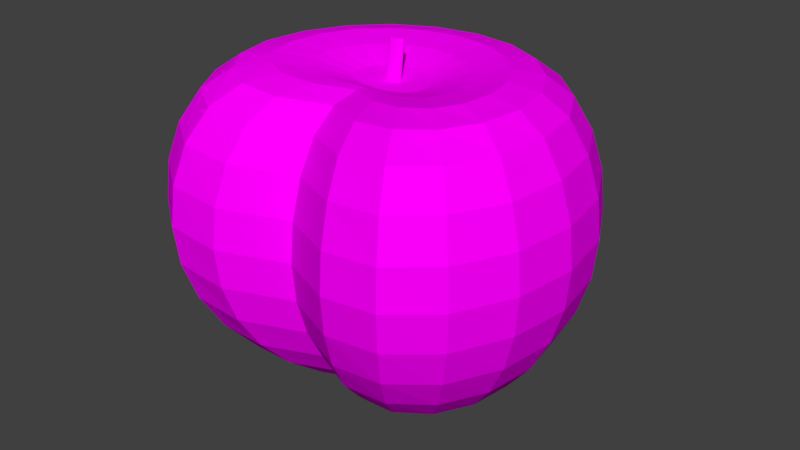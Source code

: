 # Source: peach.blend  (saved by Blender 2.79.0; exported with 4.5.12 LTS)
import bpy
from mathutils import Matrix  # noqa: F401  (used for matrix-valued properties, if any)

bpy.ops.wm.read_factory_settings(use_empty=True)
scene = bpy.context.scene
scene.name = 'Scene'

# ---- collections
col_collection_1 = bpy.data.collections.new('Collection 1'); scene.collection.children.link(col_collection_1)

# ---- images (referenced by path relative to the original .blend; pixels are not part of the script)
import os
ASSET_DIR = os.environ.get("B2B_ASSET_DIR", "")  # directory of the original .blend (textures are referenced by path, not embedded)
HERE = os.path.dirname(os.path.abspath(__file__))  # packed textures are extracted next to this script under _unpacked/

def load_image(name, relpath, width, height, colorspace="sRGB"):
    """Load a texture the original file referenced (path relative to the .blend, or extracted next to this script)."""
    p = next((c for c in (os.path.join(HERE, relpath), os.path.join(ASSET_DIR, relpath)) if relpath and os.path.exists(c)), "")
    if p:
        img = bpy.data.images.load(p, check_existing=True)
        img.name = name
    else:  # same state as the original file: an image datablock whose file is absent (Cycles renders it pink)
        img = bpy.data.images.new(name, width, height)
        img.source = "FILE"
        img.filepath = "//" + (relpath or name)
    img.colorspace_settings.name = colorspace
    return img
img_peach = load_image('peach', 'peach.png', 1024, 1024, 'sRGB')

# ---- materials (node trees are filled in below, after node groups)
mat_peach = bpy.data.materials.new('peach')
mat_peach.alpha_threshold = 0.0
mat_peach.roughness = 0.5

# ---- material node trees
mat_peach.use_nodes = True; mat_peach.node_tree.nodes.clear()
_N = mat_peach.node_tree.nodes; _L = mat_peach.node_tree.links
n0 = _N.new('ShaderNodeOutputMaterial'); n0.name = 'Material Output'; n0.location = (300, 300)
n1 = _N.new('ShaderNodeBsdfDiffuse'); n1.name = 'Diffuse BSDF'; n1.location = (10, 300)
n2 = _N.new('ShaderNodeTexImage'); n2.name = 'Image Texture'; n2.location = (-180, 300)
n2.width = 140
n2.image = img_peach
_L.new(n1.outputs[0], n0.inputs[0])
_L.new(n2.outputs[0], n1.inputs[0])
n0.is_active_output = True

# ---- world
world_world = bpy.data.worlds.new('World'); scene.world = world_world
world_world.color = (0.05088, 0.05088, 0.05088)
world_world.use_sun_shadow = False
world_world.sun_shadow_jitter_overblur = 0.0
world_world.cycles.sampling_method = 'MANUAL'

# ---- meshes
me_plane = bpy.data.meshes.new('Plane')
me_plane.from_pydata([(0.02192, -0.03748, 0.5676), (0.1248, -0.2194, 0.5938), (0.1784, -0.3484, 0.6104), (0.2294, -0.5232, 0.5889), (0.2712, -0.6653, 0.5014), (0.3022, -0.77, 0.3465), (0.3213, -0.8342, 0.161), (0.3277, -0.8558, -0.03354), (0.3213, -0.8342, -0.2292), (0.3022, -0.77, -0.4186), (0.2712, -0.6653, -0.5945), (0.2294, -0.5232, -0.7502), (0.1784, -0.3484, -0.88), (0.12, -0.1467, -0.9789), (0.05649, 0.07487, -1.043), (-0.009777, 0.3083, -1.071), (0.00778, -0.03821, 0.5673), (0.004574, -0.2057, 0.5879), (-0.001466, -0.2472, 0.5878), (0.0008011, -0.3987, 0.561), (0.002662, -0.5231, 0.4692), (0.004044, -0.6155, 0.3114), (0.004895, -0.6724, 0.124), (0.005183, -0.6916, -0.07105), (0.004895, -0.6724, -0.2661), (0.004044, -0.6155, -0.4537), (0.002662, -0.5231, -0.6266), (0.0008011, -0.3987, -0.7782), (-0.001466, -0.2472, -0.9025), (-0.004052, -0.07432, -0.9949), (-0.006858, 0.1133, -1.052), (-0.006176, -0.0379, 0.5676), (-0.1117, -0.223, 0.5938), (-0.1649, -0.3535, 0.6104), (-0.2075, -0.5298, 0.5889), (-0.2426, -0.673, 0.5014), (-0.2687, -0.7786, 0.3465), (-0.2848, -0.8433, 0.161), (-0.2902, -0.8651, -0.03354), (-0.2848, -0.8433, -0.2292), (-0.2687, -0.7786, -0.4186), (-0.2426, -0.673, -0.5945), (-0.2075, -0.5298, -0.7502), (-0.1649, -0.3535, -0.88), (-0.1165, -0.1503, -0.9789), (-0.06407, 0.07306, -1.043), (-0.01784, -0.03618, 0.5686), (-0.215, -0.2343, 0.6049), (-0.3142, -0.3807, 0.6282), (-0.3989, -0.5422, 0.6079), (-0.4681, -0.6804, 0.5224), (-0.5195, -0.7838, 0.3693), (-0.5514, -0.8423, 0.1841), (-0.5622, -0.8618, -0.01037), (-0.5514, -0.8423, -0.2061), (-0.5195, -0.7838, -0.3958), (-0.4677, -0.6863, -0.5724), (-0.3984, -0.5504, -0.7299), (-0.3142, -0.3807, -0.8621), (-0.2188, -0.1767, -0.9653), (-0.1159, 0.05529, -1.036), (-0.02571, -0.03283, 0.5695), (-0.297, -0.2106, 0.6151), (-0.4339, -0.3362, 0.6414), (-0.553, -0.4589, 0.62), (-0.6506, -0.5624, 0.5333), (-0.723, -0.6415, 0.3795), (-0.7678, -0.6873, 0.1942), (-0.783, -0.7006, -0.0006015), (-0.7678, -0.6873, -0.196), (-0.7228, -0.6451, -0.385), (-0.65, -0.5715, -0.561), (-0.5528, -0.4631, -0.7184), (-0.435, -0.3183, -0.852), (-0.3015, -0.1409, -0.9571), (-0.1571, 0.05806, -1.029), (-0.0298, -0.02836, 0.5703), (-0.3498, -0.1515, 0.6232), (-0.5117, -0.2342, 0.6503), (-0.6535, -0.3076, 0.6277), (-0.7701, -0.3642, 0.5387), (-0.857, -0.4023, 0.3823), (-0.9108, -0.4213, 0.1951), (-0.929, -0.4275, 7.451e-08), (-0.9108, -0.4213, -0.1951), (-0.857, -0.4029, -0.3827), (-0.7699, -0.3672, -0.5566), (-0.6539, -0.3017, -0.7125), (-0.5139, -0.2002, -0.8459), (-0.3554, -0.06749, -0.9515), (-0.1848, 0.09934, -1.027), (-0.03114, -0.02259, 0.5709), (-0.3682, -0.06645, 0.6289), (-0.5394, -0.09368, 0.6556), (-0.69, -0.1107, 0.6313), (-0.8141, -0.1168, 0.5402), (-0.9065, -0.1181, 0.3824), (-0.9634, -0.119, 0.1951), (-0.9826, -0.1193, 7.451e-08), (-0.9634, -0.119, -0.1951), (-0.9065, -0.1181, -0.3827), (-0.8141, -0.1154, -0.5558), (-0.6912, -0.09218, -0.711), (-0.543, -0.04004, -0.844), (-0.3754, 0.04341, -0.9503), (-0.1953, 0.1595, -1.027), (-0.02945, -0.01504, 0.5714), (-0.3498, 0.03104, 0.6325), (-0.5138, 0.06366, 0.6581), (-0.6584, 0.1041, 0.632), (-0.7772, 0.1408, 0.5402), (-0.8655, 0.168, 0.3824), (-0.9199, 0.1848, 0.1951), (-0.9383, 0.1904, 7.451e-08), (-0.9199, 0.1848, -0.1951), (-0.8655, 0.168, -0.3827), (-0.7773, 0.1421, -0.5558), (-0.6599, 0.1268, -0.711), (-0.5183, 0.132, -0.844), (-0.3584, 0.1619, -0.9503), (-0.1866, 0.2199, -1.027), (-0.02408, -0.006777, 0.5717), (-0.2963, 0.1265, 0.6345), (-0.437, 0.2155, 0.6589), (-0.5609, 0.3027, 0.632), (-0.6626, 0.3743, 0.5402), (-0.7382, 0.4275, 0.3824), (-0.7847, 0.4602, 0.1951), (-0.8004, 0.4713, 7.451e-08), (-0.7847, 0.4602, -0.1951), (-0.7382, 0.4275, -0.3827), (-0.6627, 0.3756, -0.5558), (-0.5624, 0.3254, -0.711), (-0.4417, 0.2881, -0.844), (-0.3057, 0.2694, -0.9503), (-0.1597, 0.2747, -1.027), (-0.01526, 0.0005524, 0.5719), (-0.2125, 0.2065, 0.6356), (-0.3159, 0.3402, 0.6589), (-0.4068, 0.4615, 0.632), (-0.4814, 0.561, 0.5402), (-0.5368, 0.6349, 0.3824), (-0.571, 0.6804, 0.1951), (-0.5825, 0.6958, 7.451e-08), (-0.571, 0.6804, -0.1951), (-0.5368, 0.6349, -0.3827), (-0.4815, 0.5623, -0.5558), (-0.4083, 0.4842, -0.711), (-0.3207, 0.4128, -0.844), (-0.2223, 0.3553, -0.9503), (-0.1172, 0.3185, -1.027), (-0.003888, 0.005594, 0.572), (-0.1065, 0.26, 0.636), (-0.1622, 0.4214, 0.6589), (-0.2112, 0.5648, 0.632), (-0.2514, 0.6825, 0.5402), (-0.2813, 0.77, 0.3824), (-0.2997, 0.8238, 0.1951), (-0.3059, 0.842, 7.451e-08), (-0.2997, 0.8238, -0.1951), (-0.2813, 0.77, -0.3827), (-0.2515, 0.6839, -0.5558), (-0.2127, 0.5876, -0.711), (-0.167, 0.494, -0.844), (-0.1164, 0.4113, -0.9503), (-0.06325, 0.347, -1.027), (0.008842, 0.0075, 0.572), (0.0115, 0.2799, 0.6361), (0.009012, 0.4512, 0.6589), (0.006745, 0.6027, 0.632), (0.004885, 0.7271, 0.5402), (0.003502, 0.8195, 0.3824), (0.002651, 0.8764, 0.1951), (0.002364, 0.8956, 7.451e-08), (0.002651, 0.8764, -0.1951), (0.003502, 0.8195, -0.3827), (0.004796, 0.7284, -0.5558), (0.005253, 0.6254, -0.711), (0.004245, 0.5238, -0.844), (0.00152, 0.4318, -0.9503), (-0.003112, 0.3575, -1.027), (-0.04429, 0.04507, 0.7557), (0.07308, 0.1086, 0.5888), (0.13, 0.2635, 0.636), (0.1811, 0.4266, 0.6589), (0.2257, 0.5714, 0.632), (0.2624, 0.6902, 0.5402), (0.2896, 0.7785, 0.3824), (0.3064, 0.8329, 0.1951), (0.3121, 0.8513, 7.451e-08), (0.3064, 0.8329, -0.1951), (0.2896, 0.7785, -0.3827), (0.2623, 0.6916, -0.5558), (0.2243, 0.5941, -0.711), (0.1763, 0.4992, -0.844), (0.12, 0.4148, -0.9503), (0.05731, 0.3488, -1.027), (0.03295, 0.001291, 0.5719), (0.2373, 0.2132, 0.6356), (0.3371, 0.35, 0.6589), (0.4243, 0.4739, 0.632), (0.4959, 0.5756, 0.5402), (0.5491, 0.6512, 0.3824), (0.5819, 0.6977, 0.1951), (0.5929, 0.7134, 7.451e-08), (0.5819, 0.6977, -0.1951), (0.5491, 0.6512, -0.3827), (0.4958, 0.5769, -0.5558), (0.4229, 0.4966, -0.711), (0.3324, 0.4226, -0.844), (0.2275, 0.3621, -0.9503), (0.1121, 0.3219, -1.027), (0.04174, -0.005714, 0.5717), (0.3228, 0.1358, 0.6345), (0.4619, 0.229, 0.6589), (0.5831, 0.3198, 0.632), (0.6826, 0.3944, 0.5402), (0.7566, 0.4498, 0.3824), (0.8021, 0.484, 0.1951), (0.8175, 0.4955, 7.451e-08), (0.8021, 0.484, -0.1951), (0.7566, 0.4498, -0.3827), (0.6825, 0.3958, -0.5558), (0.5816, 0.3425, -0.711), (0.4571, 0.3015, -0.844), (0.3134, 0.2787, -0.9503), (0.1559, 0.2794, -1.027), (0.04703, -0.01369, 0.5714), (0.378, 0.04193, 0.6325), (0.5428, 0.07946, 0.6581), (0.6865, 0.1242, 0.632), (0.8042, 0.1644, 0.5402), (0.8916, 0.1943, 0.3824), (0.9455, 0.2127, 0.1951), (0.9637, 0.2189, 7.451e-08), (0.9455, 0.2127, -0.1951), (0.8916, 0.1943, -0.3827), (0.8041, 0.1658, -0.5558), (0.685, 0.1469, -0.711), (0.5383, 0.1478, -0.844), (0.3694, 0.1728, -0.9503), (0.1844, 0.2255, -1.027), (0.04862, -0.02104, 0.5709), (0.3971, -0.055, 0.6289), (0.5716, -0.07706, 0.6556), (0.7241, -0.08958, 0.6313), (0.8487, -0.09188, 0.5402), (0.9411, -0.0905, 0.3824), (0.998, -0.08965, 0.1951), (1.017, -0.08936, 7.451e-08), (0.998, -0.08965, -0.1951), (0.9411, -0.0905, -0.3827), (0.8486, -0.09053, -0.5558), (0.7229, -0.07102, -0.711), (0.5681, -0.02341, -0.844), (0.3899, 0.05486, -0.9503), (0.1949, 0.1653, -1.027), (0.04711, -0.02687, 0.5703), (0.378, -0.1406, 0.6232), (0.545, -0.2184, 0.6503), (0.6914, -0.2875, 0.6277), (0.8113, -0.3405, 0.5387), (0.9001, -0.376, 0.3823), (0.9545, -0.3934, 0.1951), (0.9729, -0.3991, 7.451e-08), (0.9545, -0.3934, -0.1951), (0.9002, -0.3766, -0.3827), (0.8115, -0.3436, -0.5566), (0.691, -0.2816, -0.7125), (0.5427, -0.1844, -0.8459), (0.3725, -0.0566, -0.9515), (0.1862, 0.1049, -1.027), (0.04259, -0.03167, 0.5695), (0.3222, -0.2014, 0.6151), (0.465, -0.3228, 0.6414), (0.591, -0.4418, 0.62), (0.6946, -0.5423, 0.5333), (0.7717, -0.6191, 0.3795), (0.819, -0.6635, 0.1942), (0.8348, -0.6764, -0.0006015), (0.819, -0.6635, -0.196), (0.7719, -0.6227, -0.385), (0.6952, -0.5513, -0.561), (0.5912, -0.4459, -0.7184), (0.4638, -0.3048, -0.852), (0.3176, -0.1317, -0.9571), (0.1585, 0.06278, -1.029), (0.03409, -0.03539, 0.5685), (0.2348, -0.2275, 0.6049), (0.3389, -0.3709, 0.6282), (0.4322, -0.5298, 0.6079), (0.5092, -0.6658, 0.5224), (0.5665, -0.7676, 0.3693), (0.6014, -0.8251, 0.1841), (0.6132, -0.8442, -0.01037), (0.6014, -0.8251, -0.2061), (0.5665, -0.7676, -0.3958), (0.5096, -0.6717, -0.5724), (0.4328, -0.538, -0.7299), (0.3389, -0.3709, -0.8621), (0.2311, -0.17, -0.9653), (0.1134, 0.05872, -1.036), (0.009361, -0.1337, 0.5649), (0.06998, -0.1306, 0.5661), (-0.05058, -0.1324, 0.5661), (-0.1041, -0.1246, 0.5694), (-0.1463, -0.1067, 0.5737), (-0.1732, -0.07735, 0.5779), (-0.1822, -0.0387, 0.5816), (-0.1725, 0.004745, 0.5845), (-0.1448, 0.04721, 0.5866), (-0.1017, 0.08287, 0.588), (-0.04747, 0.1068, 0.5888), (0.01276, 0.1158, 0.5891), (0.02158, 0.005974, 0.572), (0.1276, 0.0863, 0.588), (0.1708, 0.05193, 0.5866), (0.1986, 0.0103, 0.5845), (0.2079, -0.03286, 0.5816), (0.1978, -0.0718, 0.5779), (0.1693, -0.1019, 0.5737), (0.1252, -0.1212, 0.5694), (0.02683, 0.03815, 0.7554), (-0.04966, 0.0368, 0.7554), (0.02153, 0.04613, 0.7557), (-0.05135, 0.02925, 0.7549), (0.01275, 0.05314, 0.7559), (0.001717, 0.01437, 0.7516), (-0.05, 0.02348, 0.7543), (0.001369, 0.05782, 0.756), (0.01388, 0.01646, 0.7525), (-0.04592, 0.01902, 0.7535), (-0.01136, 0.05934, 0.756), (0.02238, 0.02017, 0.7535), (-0.03805, 0.01566, 0.7526), (-0.02409, 0.05744, 0.756), (-0.03547, 0.0524, 0.7559), (0.02691, 0.02497, 0.7543), (0.02841, 0.03081, 0.7549), (-0.02638, 0.01395, 0.7516), (-0.01243, 0.01364, 0.7513)], [], [(14, 13, 29, 30), (7, 6, 22, 23), (15, 14, 30), (8, 7, 23, 24), (1, 303, 302, 17), (9, 8, 24, 25), (2, 1, 17, 18), (10, 9, 25, 26), (3, 2, 18, 19), (11, 10, 26, 27), (4, 3, 19, 20), (12, 11, 27, 28), (5, 4, 20, 21), (13, 12, 28, 29), (6, 5, 21, 22), (29, 28, 43, 44), (22, 21, 36, 37), (30, 29, 44, 45), (23, 22, 37, 38), (15, 30, 45), (24, 23, 38, 39), (17, 302, 304, 32), (25, 24, 39, 40), (18, 17, 32, 33), (26, 25, 40, 41), (19, 18, 33, 34), (27, 26, 41, 42), (20, 19, 34, 35), (28, 27, 42, 43), (21, 20, 35, 36), (33, 32, 47, 48), (41, 40, 55, 56), (34, 33, 48, 49), (42, 41, 56, 57), (35, 34, 49, 50), (43, 42, 57, 58), (36, 35, 50, 51), (44, 43, 58, 59), (37, 36, 51, 52), (45, 44, 59, 60), (38, 37, 52, 53), (15, 45, 60), (39, 38, 53, 54), (32, 304, 305, 47), (40, 39, 54, 55), (52, 51, 66, 67), (60, 59, 74, 75), (53, 52, 67, 68), (15, 60, 75), (54, 53, 68, 69), (47, 305, 306, 62), (55, 54, 69, 70), (48, 47, 62, 63), (56, 55, 70, 71), (49, 48, 63, 64), (57, 56, 71, 72), (50, 49, 64, 65), (58, 57, 72, 73), (51, 50, 65, 66), (59, 58, 73, 74), (71, 70, 85, 86), (64, 63, 78, 79), (72, 71, 86, 87), (65, 64, 79, 80), (73, 72, 87, 88), (66, 65, 80, 81), (74, 73, 88, 89), (67, 66, 81, 82), (75, 74, 89, 90), (68, 67, 82, 83), (15, 75, 90), (69, 68, 83, 84), (62, 306, 307, 77), (70, 69, 84, 85), (63, 62, 77, 78), (90, 89, 104, 105), (83, 82, 97, 98), (15, 90, 105), (84, 83, 98, 99), (77, 307, 308, 92), (85, 84, 99, 100), (78, 77, 92, 93), (86, 85, 100, 101), (79, 78, 93, 94), (87, 86, 101, 102), (80, 79, 94, 95), (88, 87, 102, 103), (81, 80, 95, 96), (89, 88, 103, 104), (82, 81, 96, 97), (102, 101, 116, 117), (95, 94, 109, 110), (103, 102, 117, 118), (96, 95, 110, 111), (104, 103, 118, 119), (97, 96, 111, 112), (105, 104, 119, 120), (98, 97, 112, 113), (15, 105, 120), (99, 98, 113, 114), (92, 308, 309, 107), (100, 99, 114, 115), (93, 92, 107, 108), (101, 100, 115, 116), (94, 93, 108, 109), (15, 120, 135), (114, 113, 128, 129), (107, 309, 310, 122), (115, 114, 129, 130), (108, 107, 122, 123), (116, 115, 130, 131), (109, 108, 123, 124), (117, 116, 131, 132), (110, 109, 124, 125), (118, 117, 132, 133), (111, 110, 125, 126), (119, 118, 133, 134), (112, 111, 126, 127), (120, 119, 134, 135), (113, 112, 127, 128), (125, 124, 139, 140), (133, 132, 147, 148), (126, 125, 140, 141), (134, 133, 148, 149), (127, 126, 141, 142), (135, 134, 149, 150), (128, 127, 142, 143), (15, 135, 150), (129, 128, 143, 144), (122, 310, 311, 137), (130, 129, 144, 145), (123, 122, 137, 138), (131, 130, 145, 146), (124, 123, 138, 139), (132, 131, 146, 147), (144, 143, 158, 159), (137, 311, 312, 152), (145, 144, 159, 160), (138, 137, 152, 153), (146, 145, 160, 161), (139, 138, 153, 154), (147, 146, 161, 162), (140, 139, 154, 155), (148, 147, 162, 163), (141, 140, 155, 156), (149, 148, 163, 164), (142, 141, 156, 157), (150, 149, 164, 165), (143, 142, 157, 158), (15, 150, 165), (163, 162, 177, 178), (156, 155, 170, 171), (164, 163, 178, 179), (157, 156, 171, 172), (165, 164, 179, 180), (158, 157, 172, 173), (15, 165, 180), (159, 158, 173, 174), (152, 312, 313, 167), (160, 159, 174, 175), (153, 152, 167, 168), (161, 160, 175, 176), (154, 153, 168, 169), (162, 161, 176, 177), (155, 154, 169, 170), (167, 313, 182, 183), (175, 174, 190, 191), (168, 167, 183, 184), (176, 175, 191, 192), (169, 168, 184, 185), (177, 176, 192, 193), (170, 169, 185, 186), (178, 177, 193, 194), (171, 170, 186, 187), (179, 178, 194, 195), (172, 171, 187, 188), (180, 179, 195, 196), (173, 172, 188, 189), (15, 180, 196), (174, 173, 189, 190), (187, 186, 201, 202), (195, 194, 209, 210), (188, 187, 202, 203), (196, 195, 210, 211), (189, 188, 203, 204), (15, 196, 211), (190, 189, 204, 205), (183, 182, 315, 198), (191, 190, 205, 206), (184, 183, 198, 199), (192, 191, 206, 207), (185, 184, 199, 200), (193, 192, 207, 208), (186, 185, 200, 201), (194, 193, 208, 209), (206, 205, 220, 221), (199, 198, 213, 214), (207, 206, 221, 222), (200, 199, 214, 215), (208, 207, 222, 223), (201, 200, 215, 216), (209, 208, 223, 224), (202, 201, 216, 217), (210, 209, 224, 225), (203, 202, 217, 218), (211, 210, 225, 226), (204, 203, 218, 219), (15, 211, 226), (205, 204, 219, 220), (198, 315, 316, 213), (225, 224, 239, 240), (218, 217, 232, 233), (226, 225, 240, 241), (219, 218, 233, 234), (15, 226, 241), (220, 219, 234, 235), (213, 316, 317, 228), (221, 220, 235, 236), (214, 213, 228, 229), (222, 221, 236, 237), (215, 214, 229, 230), (223, 222, 237, 238), (216, 215, 230, 231), (224, 223, 238, 239), (217, 216, 231, 232), (237, 236, 251, 252), (230, 229, 244, 245), (238, 237, 252, 253), (231, 230, 245, 246), (239, 238, 253, 254), (232, 231, 246, 247), (240, 239, 254, 255), (233, 232, 247, 248), (241, 240, 255, 256), (234, 233, 248, 249), (15, 241, 256), (235, 234, 249, 250), (228, 317, 318, 243), (236, 235, 250, 251), (229, 228, 243, 244), (256, 255, 270, 271), (249, 248, 263, 264), (15, 256, 271), (250, 249, 264, 265), (243, 318, 319, 258), (251, 250, 265, 266), (244, 243, 258, 259), (252, 251, 266, 267), (245, 244, 259, 260), (253, 252, 267, 268), (246, 245, 260, 261), (254, 253, 268, 269), (247, 246, 261, 262), (255, 254, 269, 270), (248, 247, 262, 263), (260, 259, 274, 275), (268, 267, 282, 283), (261, 260, 275, 276), (269, 268, 283, 284), (262, 261, 276, 277), (270, 269, 284, 285), (263, 262, 277, 278), (271, 270, 285, 286), (264, 263, 278, 279), (15, 271, 286), (265, 264, 279, 280), (258, 319, 320, 273), (266, 265, 280, 281), (259, 258, 273, 274), (267, 266, 281, 282), (279, 278, 293, 294), (15, 286, 301), (280, 279, 294, 295), (273, 320, 321, 288), (281, 280, 295, 296), (274, 273, 288, 289), (282, 281, 296, 297), (275, 274, 289, 290), (283, 282, 297, 298), (276, 275, 290, 291), (284, 283, 298, 299), (277, 276, 291, 292), (285, 284, 299, 300), (278, 277, 292, 293), (286, 285, 300, 301), (298, 297, 10, 11), (291, 290, 3, 4), (299, 298, 11, 12), (292, 291, 4, 5), (300, 299, 12, 13), (293, 292, 5, 6), (301, 300, 13, 14), (294, 293, 6, 7), (15, 301, 14), (295, 294, 7, 8), (288, 321, 303, 1), (296, 295, 8, 9), (289, 288, 1, 2), (297, 296, 9, 10), (290, 289, 2, 3), (0, 16, 302, 303), (16, 31, 304, 302), (31, 46, 305, 304), (46, 61, 306, 305), (61, 76, 307, 306), (76, 91, 308, 307), (91, 106, 309, 308), (106, 121, 310, 309), (121, 136, 311, 310), (136, 151, 312, 311), (151, 166, 313, 312), (166, 314, 182, 313), (314, 197, 315, 182), (197, 212, 316, 315), (212, 227, 317, 316), (227, 242, 318, 317), (242, 257, 319, 318), (257, 272, 320, 319), (272, 287, 321, 320), (287, 0, 303, 321), (31, 16, 340, 339), (257, 242, 338, 337), (151, 136, 336, 335), (46, 31, 339, 334), (272, 257, 337, 333), (166, 151, 335, 332), (61, 46, 334, 331), (287, 272, 333, 330), (314, 166, 332, 329), (76, 61, 331, 328), (0, 287, 330, 327), (197, 314, 329, 326), (91, 76, 328, 325), (212, 197, 326, 324), (106, 91, 325, 323), (227, 212, 324, 322), (121, 106, 323, 181), (16, 0, 327, 340), (242, 227, 322, 338), (136, 121, 181, 336), (328, 323, 325), (334, 336, 181, 331), (336, 334, 339, 335), (340, 332, 335, 339), (332, 340, 327, 329), (330, 326, 329, 327), (333, 324, 326, 330), (322, 324, 333, 337), (331, 181, 323, 328), (338, 322, 337)])
_uv = me_plane.uv_layers.new(name='UVMap')
_uv.uv.foreach_set('vector', [0.3878, 0.3601, 0.3316, 0.3614, 0.3555, 0.3351, 0.4019, 0.3491, 0.1425, 0.5159, 0.1332, 0.548, 0.047, 0.533, 0.06584, 0.4764, 0.4465, 0.3667, 0.3878, 0.3601, 0.4019, 0.3491, 0.1565, 0.4848, 0.1425, 0.5159, 0.06584, 0.4764, 0.09574, 0.4257, 0.1404, 0.7226, 0.1467, 0.7515, 0.1338, 0.7642, 0.1157, 0.7482, 0.1756, 0.4543, 0.1565, 0.4848, 0.09574, 0.4257, 0.1364, 0.3824, 0.1326, 0.6876, 0.1404, 0.7226, 0.1157, 0.7482, 0.1059, 0.7393, 0.2013, 0.4244, 0.1756, 0.4543, 0.1364, 0.3824, 0.1869, 0.3492, 0.1273, 0.6475, 0.1326, 0.6876, 0.1059, 0.7393, 0.07896, 0.6962, 0.2354, 0.3966, 0.2013, 0.4244, 0.1869, 0.3492, 0.2445, 0.3298, 0.1264, 0.6146, 0.1273, 0.6475, 0.07896, 0.6962, 0.06015, 0.6499, 0.2793, 0.374, 0.2354, 0.3966, 0.2445, 0.3298, 0.3029, 0.3263, 0.1276, 0.5812, 0.1264, 0.6146, 0.06015, 0.6499, 0.047, 0.5938, 0.3316, 0.3614, 0.2793, 0.374, 0.3029, 0.3263, 0.3555, 0.3351, 0.1332, 0.548, 0.1276, 0.5812, 0.047, 0.5938, 0.047, 0.533, 0.6117, 0.4779, 0.5654, 0.4486, 0.5773, 0.398, 0.61, 0.4431, 0.5167, 0.1198, 0.5592, 0.07701, 0.6043, 0.1383, 0.5853, 0.1661, 0.6575, 0.499, 0.6117, 0.4779, 0.61, 0.4431, 0.6536, 0.4818, 0.4908, 0.1735, 0.5167, 0.1198, 0.5853, 0.1661, 0.5699, 0.1961, 0.7052, 0.5159, 0.6575, 0.499, 0.6536, 0.4818, 0.4773, 0.2313, 0.4908, 0.1735, 0.5699, 0.1961, 0.5587, 0.2289, 0.7098, 0.01744, 0.7318, 0.01573, 0.7318, 0.03221, 0.7088, 0.04952, 0.4773, 0.2918, 0.4773, 0.2313, 0.5587, 0.2289, 0.552, 0.2651, 0.6981, 0.02043, 0.7098, 0.01744, 0.7088, 0.04952, 0.6804, 0.0686, 0.4924, 0.3517, 0.4773, 0.2918, 0.552, 0.2651, 0.551, 0.3056, 0.6517, 0.03004, 0.6981, 0.02043, 0.6804, 0.0686, 0.6496, 0.09196, 0.5229, 0.4061, 0.4924, 0.3517, 0.551, 0.3056, 0.5583, 0.3505, 0.6072, 0.04784, 0.6517, 0.03004, 0.6496, 0.09196, 0.6264, 0.114, 0.5654, 0.4486, 0.5229, 0.4061, 0.5583, 0.3505, 0.5773, 0.398, 0.5592, 0.07701, 0.6072, 0.04784, 0.6264, 0.114, 0.6043, 0.1383, 0.6804, 0.0686, 0.7088, 0.04952, 0.7088, 0.07382, 0.684, 0.09977, 0.551, 0.3056, 0.552, 0.2651, 0.5938, 0.2609, 0.5897, 0.2923, 0.6496, 0.09196, 0.6804, 0.0686, 0.684, 0.09977, 0.6634, 0.1225, 0.5583, 0.3505, 0.551, 0.3056, 0.5897, 0.2923, 0.5901, 0.329, 0.6264, 0.114, 0.6496, 0.09196, 0.6634, 0.1225, 0.6474, 0.1423, 0.5773, 0.398, 0.5583, 0.3505, 0.5901, 0.329, 0.598, 0.3717, 0.6043, 0.1383, 0.6264, 0.114, 0.6474, 0.1423, 0.6328, 0.1632, 0.61, 0.4431, 0.5773, 0.398, 0.598, 0.3717, 0.6184, 0.4197, 0.5853, 0.1661, 0.6043, 0.1383, 0.6328, 0.1632, 0.6205, 0.1855, 0.6536, 0.4818, 0.61, 0.4431, 0.6184, 0.4197, 0.6547, 0.4683, 0.5699, 0.1961, 0.5853, 0.1661, 0.6205, 0.1855, 0.6095, 0.2085, 0.7052, 0.5159, 0.6536, 0.4818, 0.6547, 0.4683, 0.5587, 0.2289, 0.5699, 0.1961, 0.6095, 0.2085, 0.6006, 0.2334, 0.7088, 0.04952, 0.7318, 0.03221, 0.7336, 0.04586, 0.7088, 0.07382, 0.552, 0.2651, 0.5587, 0.2289, 0.6006, 0.2334, 0.5938, 0.2609, 0.6205, 0.1855, 0.6328, 0.1632, 0.6598, 0.1773, 0.6501, 0.198, 0.6547, 0.4683, 0.6184, 0.4197, 0.6347, 0.4091, 0.6592, 0.4595, 0.6095, 0.2085, 0.6205, 0.1855, 0.6501, 0.198, 0.6416, 0.2192, 0.7052, 0.5159, 0.6547, 0.4683, 0.6592, 0.4595, 0.6006, 0.2334, 0.6095, 0.2085, 0.6416, 0.2192, 0.634, 0.2416, 0.7088, 0.07382, 0.7336, 0.04586, 0.7376, 0.0561, 0.7153, 0.09032, 0.5938, 0.2609, 0.6006, 0.2334, 0.634, 0.2416, 0.6273, 0.2657, 0.684, 0.09977, 0.7088, 0.07382, 0.7153, 0.09032, 0.6964, 0.1179, 0.5897, 0.2923, 0.5938, 0.2609, 0.6273, 0.2657, 0.6221, 0.2929, 0.6634, 0.1225, 0.684, 0.09977, 0.6964, 0.1179, 0.6823, 0.1394, 0.5901, 0.329, 0.5897, 0.2923, 0.6221, 0.2929, 0.6197, 0.3249, 0.6474, 0.1423, 0.6634, 0.1225, 0.6823, 0.1394, 0.671, 0.158, 0.598, 0.3717, 0.5901, 0.329, 0.6197, 0.3249, 0.6226, 0.3634, 0.6328, 0.1632, 0.6474, 0.1423, 0.671, 0.158, 0.6598, 0.1773, 0.6184, 0.4197, 0.598, 0.3717, 0.6226, 0.3634, 0.6347, 0.4091, 0.6221, 0.2929, 0.6273, 0.2657, 0.661, 0.2755, 0.6538, 0.3004, 0.6823, 0.1394, 0.6964, 0.1179, 0.7137, 0.1285, 0.7044, 0.1495, 0.6197, 0.3249, 0.6221, 0.2929, 0.6538, 0.3004, 0.6486, 0.3293, 0.671, 0.158, 0.6823, 0.1394, 0.7044, 0.1495, 0.6969, 0.1679, 0.6226, 0.3634, 0.6197, 0.3249, 0.6486, 0.3293, 0.6475, 0.3643, 0.6598, 0.1773, 0.671, 0.158, 0.6969, 0.1679, 0.6896, 0.1881, 0.6347, 0.4091, 0.6226, 0.3634, 0.6475, 0.3643, 0.6529, 0.4067, 0.6501, 0.198, 0.6598, 0.1773, 0.6896, 0.1881, 0.6826, 0.2095, 0.6592, 0.4595, 0.6347, 0.4091, 0.6529, 0.4067, 0.6704, 0.457, 0.6416, 0.2192, 0.6501, 0.198, 0.6826, 0.2095, 0.6755, 0.231, 0.7052, 0.5159, 0.6592, 0.4595, 0.6704, 0.457, 0.634, 0.2416, 0.6416, 0.2192, 0.6755, 0.231, 0.6684, 0.2528, 0.7153, 0.09032, 0.7376, 0.0561, 0.744, 0.06258, 0.7271, 0.09988, 0.6273, 0.2657, 0.634, 0.2416, 0.6684, 0.2528, 0.661, 0.2755, 0.6964, 0.1179, 0.7153, 0.09032, 0.7271, 0.09988, 0.7137, 0.1285, 0.6704, 0.457, 0.6529, 0.4067, 0.6746, 0.4119, 0.6841, 0.4592, 0.6755, 0.231, 0.6826, 0.2095, 0.7167, 0.2192, 0.7105, 0.2415, 0.7052, 0.5159, 0.6704, 0.457, 0.6841, 0.4592, 0.6684, 0.2528, 0.6755, 0.231, 0.7105, 0.2415, 0.7035, 0.264, 0.7271, 0.09988, 0.744, 0.06258, 0.7523, 0.06559, 0.7427, 0.1045, 0.661, 0.2755, 0.6684, 0.2528, 0.7035, 0.264, 0.6956, 0.2872, 0.7137, 0.1285, 0.7271, 0.09988, 0.7427, 0.1045, 0.7352, 0.1336, 0.6538, 0.3004, 0.661, 0.2755, 0.6956, 0.2872, 0.6867, 0.3118, 0.7044, 0.1495, 0.7137, 0.1285, 0.7352, 0.1336, 0.7303, 0.1553, 0.6486, 0.3293, 0.6538, 0.3004, 0.6867, 0.3118, 0.6789, 0.3396, 0.6969, 0.1679, 0.7044, 0.1495, 0.7303, 0.1553, 0.7266, 0.1749, 0.6475, 0.3643, 0.6486, 0.3293, 0.6789, 0.3396, 0.6741, 0.3724, 0.6896, 0.1881, 0.6969, 0.1679, 0.7266, 0.1749, 0.7221, 0.1967, 0.6529, 0.4067, 0.6475, 0.3643, 0.6741, 0.3724, 0.6746, 0.4119, 0.6826, 0.2095, 0.6896, 0.1881, 0.7221, 0.1967, 0.7167, 0.2192, 0.6789, 0.3396, 0.6867, 0.3118, 0.7207, 0.3263, 0.7101, 0.3543, 0.7266, 0.1749, 0.7303, 0.1553, 0.7604, 0.1576, 0.7596, 0.179, 0.6741, 0.3724, 0.6789, 0.3396, 0.7101, 0.3543, 0.7013, 0.3859, 0.7221, 0.1967, 0.7266, 0.1749, 0.7596, 0.179, 0.7572, 0.2027, 0.6746, 0.4119, 0.6741, 0.3724, 0.7013, 0.3859, 0.6961, 0.4223, 0.7167, 0.2192, 0.7221, 0.1967, 0.7572, 0.2027, 0.7531, 0.2272, 0.6841, 0.4592, 0.6746, 0.4119, 0.6961, 0.4223, 0.6967, 0.4649, 0.7105, 0.2415, 0.7167, 0.2192, 0.7531, 0.2272, 0.7475, 0.2515, 0.7052, 0.5159, 0.6841, 0.4592, 0.6967, 0.4649, 0.7035, 0.264, 0.7105, 0.2415, 0.7475, 0.2515, 0.7404, 0.2758, 0.7427, 0.1045, 0.7523, 0.06559, 0.7623, 0.06511, 0.7613, 0.1042, 0.6956, 0.2872, 0.7035, 0.264, 0.7404, 0.2758, 0.7314, 0.3005, 0.7352, 0.1336, 0.7427, 0.1045, 0.7613, 0.1042, 0.7605, 0.1342, 0.6867, 0.3118, 0.6956, 0.2872, 0.7314, 0.3005, 0.7207, 0.3263, 0.7303, 0.1553, 0.7352, 0.1336, 0.7605, 0.1342, 0.7604, 0.1576, 0.7052, 0.5159, 0.6967, 0.4649, 0.7077, 0.474, 0.7404, 0.2758, 0.7475, 0.2515, 0.7887, 0.2613, 0.781, 0.2888, 0.7613, 0.1042, 0.7623, 0.06511, 0.7731, 0.06108, 0.7821, 0.09903, 0.7314, 0.3005, 0.7404, 0.2758, 0.781, 0.2888, 0.7703, 0.3165, 0.7605, 0.1342, 0.7613, 0.1042, 0.7821, 0.09903, 0.7891, 0.1303, 0.7207, 0.3263, 0.7314, 0.3005, 0.7703, 0.3165, 0.7567, 0.3445, 0.7604, 0.1576, 0.7605, 0.1342, 0.7891, 0.1303, 0.7938, 0.1557, 0.7101, 0.3543, 0.7207, 0.3263, 0.7567, 0.3445, 0.742, 0.3736, 0.7596, 0.179, 0.7604, 0.1576, 0.7938, 0.1557, 0.796, 0.1792, 0.7013, 0.3859, 0.7101, 0.3543, 0.742, 0.3736, 0.7278, 0.4044, 0.7572, 0.2027, 0.7596, 0.179, 0.796, 0.1792, 0.7961, 0.2059, 0.6961, 0.4223, 0.7013, 0.3859, 0.7278, 0.4044, 0.7158, 0.4376, 0.7531, 0.2272, 0.7572, 0.2027, 0.7961, 0.2059, 0.7937, 0.2337, 0.6967, 0.4649, 0.6961, 0.4223, 0.7158, 0.4376, 0.7077, 0.474, 0.7475, 0.2515, 0.7531, 0.2272, 0.7937, 0.2337, 0.7887, 0.2613, 0.796, 0.1792, 0.7938, 0.1557, 0.8306, 0.1477, 0.8373, 0.1742, 0.7278, 0.4044, 0.742, 0.3736, 0.7753, 0.3996, 0.7535, 0.4293, 0.7961, 0.2059, 0.796, 0.1792, 0.8373, 0.1742, 0.8412, 0.2051, 0.7158, 0.4376, 0.7278, 0.4044, 0.7535, 0.4293, 0.7331, 0.458, 0.7937, 0.2337, 0.7961, 0.2059, 0.8412, 0.2051, 0.8413, 0.2382, 0.7077, 0.474, 0.7158, 0.4376, 0.7331, 0.458, 0.7163, 0.4861, 0.7887, 0.2613, 0.7937, 0.2337, 0.8413, 0.2382, 0.8369, 0.2713, 0.7052, 0.5159, 0.7077, 0.474, 0.7163, 0.4861, 0.781, 0.2888, 0.7887, 0.2613, 0.8369, 0.2713, 0.8281, 0.3043, 0.7821, 0.09903, 0.7731, 0.06108, 0.7839, 0.05349, 0.804, 0.08841, 0.7703, 0.3165, 0.781, 0.2888, 0.8281, 0.3043, 0.8146, 0.3368, 0.7891, 0.1303, 0.7821, 0.09903, 0.804, 0.08841, 0.8202, 0.1204, 0.7567, 0.3445, 0.7703, 0.3165, 0.8146, 0.3368, 0.7964, 0.3687, 0.7938, 0.1557, 0.7891, 0.1303, 0.8202, 0.1204, 0.8306, 0.1477, 0.742, 0.3736, 0.7567, 0.3445, 0.7964, 0.3687, 0.7753, 0.3996, 0.8281, 0.3043, 0.8369, 0.2713, 0.8971, 0.2818, 0.8865, 0.3239, 0.804, 0.08841, 0.7839, 0.05349, 0.7936, 0.04239, 0.8255, 0.07121, 0.8146, 0.3368, 0.8281, 0.3043, 0.8865, 0.3239, 0.8678, 0.3646, 0.8202, 0.1204, 0.804, 0.08841, 0.8255, 0.07121, 0.8526, 0.1019, 0.7964, 0.3687, 0.8146, 0.3368, 0.8678, 0.3646, 0.8416, 0.4023, 0.8306, 0.1477, 0.8202, 0.1204, 0.8526, 0.1019, 0.8714, 0.1306, 0.7753, 0.3996, 0.7964, 0.3687, 0.8416, 0.4023, 0.8104, 0.4353, 0.8373, 0.1742, 0.8306, 0.1477, 0.8714, 0.1306, 0.8853, 0.1607, 0.7535, 0.4293, 0.7753, 0.3996, 0.8104, 0.4353, 0.7778, 0.4624, 0.8412, 0.2051, 0.8373, 0.1742, 0.8853, 0.1607, 0.8958, 0.1979, 0.7331, 0.458, 0.7535, 0.4293, 0.7778, 0.4624, 0.7473, 0.484, 0.8413, 0.2382, 0.8412, 0.2051, 0.8958, 0.1979, 0.9001, 0.2394, 0.7163, 0.4861, 0.7331, 0.458, 0.7473, 0.484, 0.7221, 0.501, 0.8369, 0.2713, 0.8413, 0.2382, 0.9001, 0.2394, 0.8971, 0.2818, 0.7052, 0.5159, 0.7163, 0.4861, 0.7221, 0.501, 0.7778, 0.4624, 0.8104, 0.4353, 0.8463, 0.4858, 0.799, 0.5066, 0.8958, 0.1979, 0.8853, 0.1607, 0.9427, 0.1322, 0.9656, 0.1789, 0.7473, 0.484, 0.7778, 0.4624, 0.799, 0.5066, 0.757, 0.5164, 0.9001, 0.2394, 0.8958, 0.1979, 0.9656, 0.1789, 0.9784, 0.2343, 0.7221, 0.501, 0.7473, 0.484, 0.757, 0.5164, 0.7249, 0.5181, 0.8971, 0.2818, 0.9001, 0.2394, 0.9784, 0.2343, 0.9784, 0.2927, 0.7052, 0.5159, 0.7221, 0.501, 0.7249, 0.5181, 0.8865, 0.3239, 0.8971, 0.2818, 0.9784, 0.2927, 0.9648, 0.3514, 0.8255, 0.07121, 0.7936, 0.04239, 0.8011, 0.02804, 0.844, 0.04624, 0.8678, 0.3646, 0.8865, 0.3239, 0.9648, 0.3514, 0.937, 0.4074, 0.8526, 0.1019, 0.8255, 0.07121, 0.844, 0.04624, 0.8842, 0.07127, 0.8416, 0.4023, 0.8678, 0.3646, 0.937, 0.4074, 0.8941, 0.4528, 0.8714, 0.1306, 0.8526, 0.1019, 0.8842, 0.07127, 0.916, 0.09887, 0.8104, 0.4353, 0.8416, 0.4023, 0.8941, 0.4528, 0.8463, 0.4858, 0.8853, 0.1607, 0.8714, 0.1306, 0.916, 0.09887, 0.9427, 0.1322, 0.2481, 0.8225, 0.1991, 0.8043, 0.2043, 0.7873, 0.2519, 0.7874, 0.5415, 0.5826, 0.5354, 0.6376, 0.4613, 0.6184, 0.4697, 0.5774, 0.3029, 0.8326, 0.2481, 0.8225, 0.2519, 0.7874, 0.2969, 0.7813, 0.5364, 0.5282, 0.5415, 0.5826, 0.4697, 0.5774, 0.4714, 0.535, 0.3532, 0.8281, 0.3029, 0.8326, 0.2969, 0.7813, 0.3333, 0.7689, 0.5225, 0.4779, 0.5364, 0.5282, 0.4714, 0.535, 0.4681, 0.4932, 0.3999, 0.8129, 0.3532, 0.8281, 0.3333, 0.7689, 0.365, 0.7514, 0.5024, 0.4351, 0.5225, 0.4779, 0.4681, 0.4932, 0.4615, 0.4543, 0.4476, 0.7826, 0.3999, 0.8129, 0.365, 0.7514, 0.397, 0.7258, 0.4798, 0.402, 0.5024, 0.4351, 0.4615, 0.4543, 0.4538, 0.4197, 0.4883, 0.7402, 0.4476, 0.7826, 0.397, 0.7258, 0.4249, 0.6934, 0.4596, 0.3798, 0.4798, 0.402, 0.4538, 0.4197, 0.4477, 0.3906, 0.5177, 0.691, 0.4883, 0.7402, 0.4249, 0.6934, 0.4463, 0.6573, 0.4465, 0.3667, 0.4596, 0.3798, 0.4477, 0.3906, 0.5354, 0.6376, 0.5177, 0.691, 0.4463, 0.6573, 0.4613, 0.6184, 0.397, 0.7258, 0.365, 0.7514, 0.3327, 0.7095, 0.3557, 0.6867, 0.4538, 0.4197, 0.4615, 0.4543, 0.4246, 0.4639, 0.4282, 0.4301, 0.4249, 0.6934, 0.397, 0.7258, 0.3557, 0.6867, 0.3761, 0.66, 0.4477, 0.3906, 0.4538, 0.4197, 0.4282, 0.4301, 0.4346, 0.3979, 0.4463, 0.6573, 0.4249, 0.6934, 0.3761, 0.66, 0.3926, 0.6313, 0.4465, 0.3667, 0.4477, 0.3906, 0.4346, 0.3979, 0.4613, 0.6184, 0.4463, 0.6573, 0.3926, 0.6313, 0.4053, 0.6006, 0.2519, 0.7874, 0.2043, 0.7873, 0.205, 0.7713, 0.2468, 0.7575, 0.4697, 0.5774, 0.4613, 0.6184, 0.4053, 0.6006, 0.4142, 0.5681, 0.2969, 0.7813, 0.2519, 0.7874, 0.2468, 0.7575, 0.2828, 0.7425, 0.4714, 0.535, 0.4697, 0.5774, 0.4142, 0.5681, 0.4192, 0.5338, 0.3333, 0.7689, 0.2969, 0.7813, 0.2828, 0.7425, 0.3097, 0.7273, 0.4681, 0.4932, 0.4714, 0.535, 0.4192, 0.5338, 0.4221, 0.4987, 0.365, 0.7514, 0.3333, 0.7689, 0.3097, 0.7273, 0.3327, 0.7095, 0.4615, 0.4543, 0.4681, 0.4932, 0.4221, 0.4987, 0.4246, 0.4639, 0.4142, 0.5681, 0.4053, 0.6006, 0.3601, 0.5844, 0.369, 0.5572, 0.2828, 0.7425, 0.2468, 0.7575, 0.2367, 0.7335, 0.2642, 0.7131, 0.4192, 0.5338, 0.4142, 0.5681, 0.369, 0.5572, 0.3757, 0.5282, 0.3097, 0.7273, 0.2828, 0.7425, 0.2642, 0.7131, 0.2851, 0.6961, 0.4221, 0.4987, 0.4192, 0.5338, 0.3757, 0.5282, 0.3825, 0.4979, 0.3327, 0.7095, 0.3097, 0.7273, 0.2851, 0.6961, 0.3024, 0.6788, 0.4246, 0.4639, 0.4221, 0.4987, 0.3825, 0.4979, 0.3912, 0.4666, 0.3557, 0.6867, 0.3327, 0.7095, 0.3024, 0.6788, 0.3198, 0.6578, 0.4282, 0.4301, 0.4246, 0.4639, 0.3912, 0.4666, 0.4034, 0.4344, 0.3761, 0.66, 0.3557, 0.6867, 0.3198, 0.6578, 0.3356, 0.6345, 0.4346, 0.3979, 0.4282, 0.4301, 0.4034, 0.4344, 0.421, 0.4014, 0.3926, 0.6313, 0.3761, 0.66, 0.3356, 0.6345, 0.349, 0.6101, 0.4465, 0.3667, 0.4346, 0.3979, 0.421, 0.4014, 0.4053, 0.6006, 0.3926, 0.6313, 0.349, 0.6101, 0.3601, 0.5844, 0.2468, 0.7575, 0.205, 0.7713, 0.202, 0.7576, 0.2367, 0.7335, 0.4034, 0.4344, 0.3912, 0.4666, 0.3608, 0.464, 0.3799, 0.4334, 0.3356, 0.6345, 0.3198, 0.6578, 0.2873, 0.6354, 0.3001, 0.6141, 0.421, 0.4014, 0.4034, 0.4344, 0.3799, 0.4334, 0.4075, 0.4012, 0.349, 0.6101, 0.3356, 0.6345, 0.3001, 0.6141, 0.3113, 0.5922, 0.4465, 0.3667, 0.421, 0.4014, 0.4075, 0.4012, 0.3601, 0.5844, 0.349, 0.6101, 0.3113, 0.5922, 0.3214, 0.5694, 0.2367, 0.7335, 0.202, 0.7576, 0.1963, 0.7468, 0.2239, 0.7149, 0.369, 0.5572, 0.3601, 0.5844, 0.3214, 0.5694, 0.3303, 0.5454, 0.2642, 0.7131, 0.2367, 0.7335, 0.2239, 0.7149, 0.2443, 0.6905, 0.3757, 0.5282, 0.369, 0.5572, 0.3303, 0.5454, 0.3381, 0.5198, 0.2851, 0.6961, 0.2642, 0.7131, 0.2443, 0.6905, 0.2601, 0.6721, 0.3825, 0.4979, 0.3757, 0.5282, 0.3381, 0.5198, 0.3476, 0.4927, 0.3024, 0.6788, 0.2851, 0.6961, 0.2601, 0.6721, 0.2735, 0.6553, 0.3912, 0.4666, 0.3825, 0.4979, 0.3476, 0.4927, 0.3608, 0.464, 0.3198, 0.6578, 0.3024, 0.6788, 0.2735, 0.6553, 0.2873, 0.6354, 0.3381, 0.5198, 0.3303, 0.5454, 0.2954, 0.5329, 0.3043, 0.5094, 0.2601, 0.6721, 0.2443, 0.6905, 0.2242, 0.674, 0.2353, 0.6539, 0.3476, 0.4927, 0.3381, 0.5198, 0.3043, 0.5094, 0.3159, 0.4842, 0.2735, 0.6553, 0.2601, 0.6721, 0.2353, 0.6539, 0.2455, 0.6365, 0.3608, 0.464, 0.3476, 0.4927, 0.3159, 0.4842, 0.3329, 0.457, 0.2873, 0.6354, 0.2735, 0.6553, 0.2455, 0.6365, 0.2566, 0.6173, 0.3799, 0.4334, 0.3608, 0.464, 0.3329, 0.457, 0.358, 0.4277, 0.3001, 0.6141, 0.2873, 0.6354, 0.2566, 0.6173, 0.2673, 0.5969, 0.4075, 0.4012, 0.3799, 0.4334, 0.358, 0.4277, 0.3949, 0.3974, 0.3113, 0.5922, 0.3001, 0.6141, 0.2673, 0.5969, 0.2773, 0.5762, 0.4465, 0.3667, 0.4075, 0.4012, 0.3949, 0.3974, 0.3214, 0.5694, 0.3113, 0.5922, 0.2773, 0.5762, 0.2864, 0.555, 0.2239, 0.7149, 0.1963, 0.7468, 0.1887, 0.7395, 0.2094, 0.7019, 0.3303, 0.5454, 0.3214, 0.5694, 0.2864, 0.555, 0.2954, 0.5329, 0.2443, 0.6905, 0.2239, 0.7149, 0.2094, 0.7019, 0.2242, 0.674, 0.3949, 0.3974, 0.358, 0.4277, 0.3392, 0.4178, 0.3837, 0.3905, 0.2773, 0.5762, 0.2673, 0.5969, 0.2355, 0.5819, 0.2444, 0.5616, 0.4465, 0.3667, 0.3949, 0.3974, 0.3837, 0.3905, 0.2864, 0.555, 0.2773, 0.5762, 0.2444, 0.5616, 0.2534, 0.5409, 0.2094, 0.7019, 0.1887, 0.7395, 0.1799, 0.7359, 0.1938, 0.695, 0.2954, 0.5329, 0.2864, 0.555, 0.2534, 0.5409, 0.2627, 0.5196, 0.2242, 0.674, 0.2094, 0.7019, 0.1938, 0.695, 0.204, 0.6635, 0.3043, 0.5094, 0.2954, 0.5329, 0.2627, 0.5196, 0.2733, 0.497, 0.2353, 0.6539, 0.2242, 0.674, 0.204, 0.6635, 0.2117, 0.641, 0.3159, 0.4842, 0.3043, 0.5094, 0.2733, 0.497, 0.2876, 0.4727, 0.2455, 0.6365, 0.2353, 0.6539, 0.2117, 0.641, 0.2185, 0.6222, 0.3329, 0.457, 0.3159, 0.4842, 0.2876, 0.4727, 0.3087, 0.4462, 0.2566, 0.6173, 0.2455, 0.6365, 0.2185, 0.6222, 0.2266, 0.6023, 0.358, 0.4277, 0.3329, 0.457, 0.3087, 0.4462, 0.3392, 0.4178, 0.2673, 0.5969, 0.2566, 0.6173, 0.2266, 0.6023, 0.2355, 0.5819, 0.2117, 0.641, 0.204, 0.6635, 0.183, 0.6601, 0.1878, 0.6339, 0.2876, 0.4727, 0.2733, 0.497, 0.2456, 0.482, 0.264, 0.4572, 0.2185, 0.6222, 0.2117, 0.641, 0.1878, 0.6339, 0.1923, 0.6123, 0.3087, 0.4462, 0.2876, 0.4727, 0.264, 0.4572, 0.2903, 0.4307, 0.2266, 0.6023, 0.2185, 0.6222, 0.1923, 0.6123, 0.1974, 0.5905, 0.3392, 0.4178, 0.3087, 0.4462, 0.2903, 0.4307, 0.3277, 0.4041, 0.2355, 0.5819, 0.2266, 0.6023, 0.1974, 0.5905, 0.2041, 0.5689, 0.3837, 0.3905, 0.3392, 0.4178, 0.3277, 0.4041, 0.3772, 0.3815, 0.2444, 0.5616, 0.2355, 0.5819, 0.2041, 0.5689, 0.212, 0.5479, 0.4465, 0.3667, 0.3837, 0.3905, 0.3772, 0.3815, 0.2534, 0.5409, 0.2444, 0.5616, 0.212, 0.5479, 0.2211, 0.5268, 0.1938, 0.695, 0.1799, 0.7359, 0.1698, 0.7367, 0.1775, 0.6945, 0.2627, 0.5196, 0.2534, 0.5409, 0.2211, 0.5268, 0.2319, 0.505, 0.204, 0.6635, 0.1938, 0.695, 0.1775, 0.6945, 0.183, 0.6601, 0.2733, 0.497, 0.2627, 0.5196, 0.2319, 0.505, 0.2456, 0.482, 0.212, 0.5479, 0.2041, 0.5689, 0.1737, 0.5581, 0.1812, 0.5342, 0.4465, 0.3667, 0.3772, 0.3815, 0.3797, 0.3715, 0.2211, 0.5268, 0.212, 0.5479, 0.1812, 0.5342, 0.1912, 0.5104, 0.1775, 0.6945, 0.1698, 0.7367, 0.1587, 0.742, 0.1597, 0.7032, 0.2319, 0.505, 0.2211, 0.5268, 0.1912, 0.5104, 0.2043, 0.4862, 0.183, 0.6601, 0.1775, 0.6945, 0.1597, 0.7032, 0.1598, 0.6658, 0.2456, 0.482, 0.2319, 0.505, 0.2043, 0.4862, 0.2216, 0.4609, 0.1878, 0.6339, 0.183, 0.6601, 0.1598, 0.6658, 0.161, 0.6339, 0.264, 0.4572, 0.2456, 0.482, 0.2216, 0.4609, 0.2452, 0.4345, 0.1923, 0.6123, 0.1878, 0.6339, 0.161, 0.6339, 0.1635, 0.608, 0.2903, 0.4307, 0.264, 0.4572, 0.2452, 0.4345, 0.2777, 0.4082, 0.1974, 0.5905, 0.1923, 0.6123, 0.1635, 0.608, 0.1675, 0.5826, 0.3277, 0.4041, 0.2903, 0.4307, 0.2777, 0.4082, 0.3227, 0.3854, 0.2041, 0.5689, 0.1974, 0.5905, 0.1675, 0.5826, 0.1737, 0.5581, 0.3772, 0.3815, 0.3277, 0.4041, 0.3227, 0.3854, 0.3797, 0.3715, 0.2452, 0.4345, 0.2216, 0.4609, 0.2013, 0.4244, 0.2354, 0.3966, 0.1635, 0.608, 0.161, 0.6339, 0.1273, 0.6475, 0.1264, 0.6146, 0.2777, 0.4082, 0.2452, 0.4345, 0.2354, 0.3966, 0.2793, 0.374, 0.1675, 0.5826, 0.1635, 0.608, 0.1264, 0.6146, 0.1276, 0.5812, 0.3227, 0.3854, 0.2777, 0.4082, 0.2793, 0.374, 0.3316, 0.3614, 0.1737, 0.5581, 0.1675, 0.5826, 0.1276, 0.5812, 0.1332, 0.548, 0.3797, 0.3715, 0.3227, 0.3854, 0.3316, 0.3614, 0.3878, 0.3601, 0.1812, 0.5342, 0.1737, 0.5581, 0.1332, 0.548, 0.1425, 0.5159, 0.4465, 0.3667, 0.3797, 0.3715, 0.3878, 0.3601, 0.1912, 0.5104, 0.1812, 0.5342, 0.1425, 0.5159, 0.1565, 0.4848, 0.1597, 0.7032, 0.1587, 0.742, 0.1467, 0.7515, 0.1404, 0.7226, 0.2043, 0.4862, 0.1912, 0.5104, 0.1565, 0.4848, 0.1756, 0.4543, 0.1598, 0.6658, 0.1597, 0.7032, 0.1404, 0.7226, 0.1326, 0.6876, 0.2216, 0.4609, 0.2043, 0.4862, 0.1756, 0.4543, 0.2013, 0.4244, 0.161, 0.6339, 0.1598, 0.6658, 0.1326, 0.6876, 0.1273, 0.6475, 0.1592, 0.7795, 0.1563, 0.7828, 0.1338, 0.7642, 0.1467, 0.7515, 0.7584, 0.01832, 0.7581, 0.02221, 0.7318, 0.03221, 0.7318, 0.01573, 0.7581, 0.02221, 0.7584, 0.02544, 0.7336, 0.04586, 0.7318, 0.03221, 0.7584, 0.02544, 0.7591, 0.0276, 0.7376, 0.0561, 0.7336, 0.04586, 0.7591, 0.0276, 0.7601, 0.02878, 0.744, 0.06258, 0.7376, 0.0561, 0.7601, 0.02878, 0.7615, 0.0293, 0.7523, 0.06559, 0.744, 0.06258, 0.7615, 0.0293, 0.7634, 0.02923, 0.7623, 0.06511, 0.7523, 0.06559, 0.7634, 0.02923, 0.7658, 0.02833, 0.7731, 0.06108, 0.7623, 0.06511, 0.7658, 0.02833, 0.7682, 0.02654, 0.7839, 0.05349, 0.7731, 0.06108, 0.7682, 0.02654, 0.7703, 0.02394, 0.7936, 0.04239, 0.7839, 0.05349, 0.7703, 0.02394, 0.7718, 0.02071, 0.8011, 0.02804, 0.7936, 0.04239, 0.1692, 0.7902, 0.1705, 0.7866, 0.2043, 0.7873, 0.1991, 0.8043, 0.1705, 0.7866, 0.1709, 0.783, 0.205, 0.7713, 0.2043, 0.7873, 0.1709, 0.783, 0.1703, 0.7798, 0.202, 0.7576, 0.205, 0.7713, 0.1703, 0.7798, 0.1691, 0.7775, 0.1963, 0.7468, 0.202, 0.7576, 0.1691, 0.7775, 0.1677, 0.7761, 0.1887, 0.7395, 0.1963, 0.7468, 0.1677, 0.7761, 0.1661, 0.7755, 0.1799, 0.7359, 0.1887, 0.7395, 0.1661, 0.7755, 0.1643, 0.7758, 0.1698, 0.7367, 0.1799, 0.7359, 0.1643, 0.7758, 0.162, 0.7771, 0.1587, 0.742, 0.1698, 0.7367, 0.162, 0.7771, 0.1592, 0.7795, 0.1467, 0.7515, 0.1587, 0.742, 0.7958, 0.884, 0.7946, 0.8759, 0.9068, 0.8759, 0.9079, 0.884, 0.7957, 0.8513, 0.7969, 0.8479, 0.909, 0.8479, 0.9079, 0.8513, 0.8049, 0.9258, 0.8047, 0.9186, 0.9169, 0.9186, 0.917, 0.9258, 0.7973, 0.8907, 0.7958, 0.884, 0.9079, 0.884, 0.9094, 0.8907, 0.7948, 0.855, 0.7957, 0.8513, 0.9079, 0.8513, 0.9069, 0.855, 0.8044, 0.9333, 0.8049, 0.9258, 0.917, 0.9258, 0.9166, 0.9333, 0.7988, 0.8955, 0.7973, 0.8907, 0.9094, 0.8907, 0.911, 0.8955, 0.7942, 0.8604, 0.7948, 0.855, 0.9069, 0.855, 0.9063, 0.8604, 0.8034, 0.8252, 0.8044, 0.8178, 0.9166, 0.8178, 0.9155, 0.8252, 0.8002, 0.8988, 0.7988, 0.8955, 0.911, 0.8955, 0.9123, 0.8988, 0.7941, 0.8677, 0.7942, 0.8604, 0.9063, 0.8604, 0.9062, 0.8677, 0.8019, 0.8322, 0.8034, 0.8252, 0.9155, 0.8252, 0.9141, 0.8322, 0.8015, 0.902, 0.8002, 0.8988, 0.9123, 0.8988, 0.9137, 0.902, 0.8002, 0.8385, 0.8019, 0.8322, 0.9141, 0.8322, 0.9123, 0.8385, 0.8029, 0.9063, 0.8015, 0.902, 0.9137, 0.902, 0.915, 0.9063, 0.7984, 0.8438, 0.8002, 0.8385, 0.9123, 0.8385, 0.9105, 0.8438, 0.804, 0.9119, 0.8029, 0.9063, 0.915, 0.9063, 0.9162, 0.9119, 0.7946, 0.8759, 0.7941, 0.8677, 0.9062, 0.8677, 0.9068, 0.8759, 0.7969, 0.8479, 0.7984, 0.8438, 0.9105, 0.8438, 0.909, 0.8479, 0.8047, 0.9186, 0.804, 0.9119, 0.9162, 0.9119, 0.9169, 0.9186, 0.372, 0.9212, 0.3848, 0.9212, 0.3775, 0.9226, 0.2699, 0.9212, 0.3052, 0.9212, 0.2977, 0.9291, 0.2727, 0.9289, 0.2273, 0.9318, 0.192, 0.9324, 0.1909, 0.9212, 0.2326, 0.9212, 0.1032, 0.9212, 0.147, 0.9212, 0.1449, 0.9333, 0.1032, 0.9345, 0.1021, 0.9347, 0.05827, 0.9347, 0.05931, 0.9212, 0.1009, 0.9225, 0.1501, 0.9212, 0.1852, 0.922, 0.1898, 0.9328, 0.1481, 0.9328, 0.2371, 0.9212, 0.2619, 0.9212, 0.2688, 0.9294, 0.2337, 0.9294, 0.3234, 0.9212, 0.3312, 0.926, 0.3063, 0.926, 0.3108, 0.9215, 0.3323, 0.9212, 0.3572, 0.9212, 0.349, 0.9258, 0.3363, 0.9254, 0.3639, 0.9212, 0.3709, 0.9227, 0.3583, 0.9227])
me_plane.materials.append(mat_peach)
me_plane.use_remesh_preserve_volume = False
me_plane.use_remesh_preserve_attributes = False
me_plane.use_mirror_vertex_groups = False
me_plane.use_paint_bone_selection = False
me_plane.use_paint_mask = True
me_plane.update()

# ---- objects
ob_plane = bpy.data.objects.new('Plane', me_plane)

# ---- transforms, parenting, visibility, modifiers, constraints
ob_plane.location = (0.0, 0.0, 0.0)
ob_plane.lineart.crease_threshold = 0.0

# ---- collection membership
col_collection_1.objects.link(ob_plane)

# ---- scene / render settings (as saved in the file)
scene.frame_start = 1; scene.frame_end = 250; scene.frame_set(1)
scene.render.engine = 'CYCLES'
scene.render.resolution_percentage = 50
scene.render.dither_intensity = 0.0
scene.cycles.use_denoising = False
scene.cycles.samples = 128
scene.cycles.sampling_pattern = 'TABULATED_SOBOL'
scene.cycles.use_adaptive_sampling = False
scene.cycles.use_light_tree = False
scene.cycles.blur_glossy = 0.0
scene.cycles.sample_clamp_indirect = 0.0
scene.view_settings.view_transform = 'Standard'
bpy.context.view_layer.update()

# ---- added for rendering (the .blend has no active camera and no usable light): camera, sun
cam_auto = bpy.data.cameras.new('AutoCamera')
cam_auto.lens = 50.0
cam_auto.sensor_width = 36.0
cam_auto.clip_end = 1000.0
ob_auto_camera = bpy.data.objects.new('AutoCamera', cam_auto)
scene.collection.objects.link(ob_auto_camera)
ob_auto_camera.location = (3.0064, -3.57163, 2.23374)
ob_auto_camera.rotation_euler = (1.09748, -7.21219e-08, 0.694738)
scene.camera = ob_auto_camera
light_auto_sun = bpy.data.lights.new('AutoSun', 'SUN')
light_auto_sun.energy = 3.0
light_auto_sun.angle = 0.0523599
ob_auto_sun = bpy.data.objects.new('AutoSun', light_auto_sun)
scene.collection.objects.link(ob_auto_sun)
ob_auto_sun.rotation_euler = (0.872665, 0.174533, 0.523599)
bpy.context.view_layer.update()
